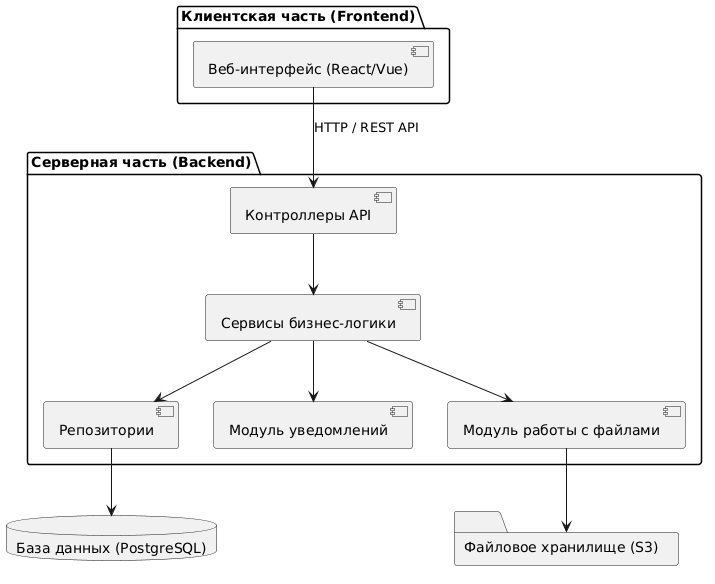

The diagram above was rendered by PlantUML. Its source (embedded in the PNG):
@startuml
skinparam componentStyle uml2

package "Клиентская часть (Frontend)" {
  [Веб-интерфейс (React/Vue)]
}

package "Серверная часть (Backend)" {
  [Контроллеры API] --> [Сервисы бизнес-логики]
  [Сервисы бизнес-логики] --> [Репозитории]
  [Сервисы бизнес-логики] --> [Модуль уведомлений]
  [Сервисы бизнес-логики] --> [Модуль работы с файлами]
}

database "База данных (PostgreSQL)" as DB
folder "Файловое хранилище (S3)" as Storage

[Веб-интерфейс (React/Vue)] --> [Контроллеры API] : HTTP / REST API
[Репозитории] --> DB
[Модуль работы с файлами] --> Storage
@enduml